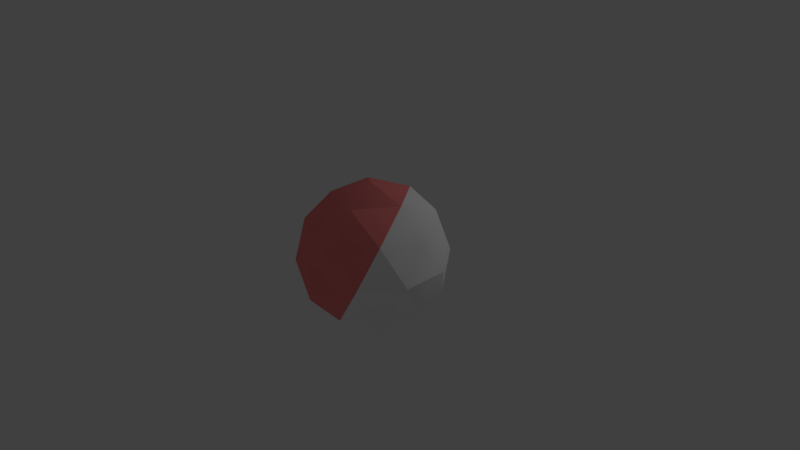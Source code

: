 # Source: 3_Ico_Sphere_2_Materials.blend  (saved by Blender 2.71.0; exported with 4.5.12 LTS)
import bpy
from mathutils import Matrix  # noqa: F401  (used for matrix-valued properties, if any)

bpy.ops.wm.read_factory_settings(use_empty=True)
scene = bpy.context.scene
scene.name = 'Scene'

# ---- collections
col_collection_1 = bpy.data.collections.new('Collection 1'); scene.collection.children.link(col_collection_1)
col_collection_9 = bpy.data.collections.new('Collection 9'); scene.collection.children.link(col_collection_9)
col_collection_10 = bpy.data.collections.new('Collection 10'); scene.collection.children.link(col_collection_10)
col_collection_10.hide_render = True
col_collection_10.hide_viewport = True

# ---- materials (node trees are filled in below, after node groups)
mat_material_dif = bpy.data.materials.new('Material_dif')
mat_material_dif.alpha_threshold = 0.0
mat_material_dif.use_transparent_shadow = False
mat_material_dif.diffuse_color = (1.0, 0.25, 0.25, 1.0)
mat_material_dif.specular_color = (0.0, 0.0, 0.0)
mat_material_dif.roughness = 0.5
mat_material_dif.specular_intensity = 0.0
mat_material_dif.line_color = (0.0, 0.0, 0.0, 1.0)
mat_material_spec_env = bpy.data.materials.new('Material_spec_env')
mat_material_spec_env.alpha_threshold = 0.0
mat_material_spec_env.use_transparent_shadow = False
mat_material_spec_env.diffuse_color = (1.0, 1.0, 1.0, 1.0)
mat_material_spec_env.specular_color = (0.0, 0.0, 1.0)
mat_material_spec_env.roughness = 0.5
mat_material_spec_env.specular_intensity = 1.0
mat_material_spec_env.line_color = (0.0, 0.0, 0.0, 1.0)

# ---- material node trees

# ---- world
world_world = bpy.data.worlds.new('World'); scene.world = world_world
world_world.color = (0.05088, 0.05088, 0.05088)
world_world.use_sun_shadow = False
world_world.sun_shadow_jitter_overblur = 0.0
world_world.cycles.sampling_method = 'MANUAL'
world_world.cycles.sample_map_resolution = 256

# ---- cameras
cam_camera = bpy.data.cameras.new('Camera')
cam_camera.clip_end = 100.0
cam_camera.lens = 35.0
cam_camera.sensor_width = 32.0
cam_camera.sensor_height = 18.0
cam_camera.ortho_scale = 7.314
cam_camera.dof.focus_distance = 0.0
cam_camera.dof.aperture_fstop = 128.0

# ---- lights
light_lamp = bpy.data.lights.new('Lamp', 'POINT')
light_lamp.transmission_factor = 0.0
light_lamp.cutoff_distance = 30.0
light_lamp.energy = 100.0
light_lamp.shadow_buffer_clip_start = 1.001
light_lamp.shadow_soft_size = 0.1
light_lamp.shadow_maximum_resolution = 0.006
light_lamp.use_absolute_resolution = True
light_lamp.cycles.use_multiple_importance_sampling = False

# ---- meshes
me_icosphere = bpy.data.meshes.new('Icosphere')
me_icosphere.from_pydata([(0.0, 0.0, -1.0), (0.7236, -0.5257, -0.4472), (-0.2764, -0.8506, -0.4472), (-0.8944, 0.0, -0.4472), (-0.2764, 0.8506, -0.4472), (0.7236, 0.5257, -0.4472), (0.2764, -0.8506, 0.4472), (-0.7236, -0.5257, 0.4472), (-0.7236, 0.5257, 0.4472), (0.2764, 0.8506, 0.4472), (0.8944, 0.0, 0.4472), (0.0, 0.0, 1.0), (-0.1625, -0.5, -0.8507), (0.4253, -0.309, -0.8507), (0.2629, -0.809, -0.5257), (0.8506, 0.0, -0.5257), (0.4253, 0.309, -0.8507), (-0.5257, 0.0, -0.8507), (-0.6882, -0.5, -0.5257), (-0.1625, 0.5, -0.8507), (-0.6882, 0.5, -0.5257), (0.2629, 0.809, -0.5257), (0.9511, -0.309, 0.0), (0.9511, 0.309, 0.0), (0.0, -1.0, 0.0), (0.5878, -0.809, 0.0), (-0.9511, -0.309, 0.0), (-0.5878, -0.809, 0.0), (-0.5878, 0.809, 0.0), (-0.9511, 0.309, 0.0), (0.5878, 0.809, 0.0), (0.0, 1.0, 0.0), (0.6882, -0.5, 0.5257), (-0.2629, -0.809, 0.5257), (-0.8506, 0.0, 0.5257), (-0.2629, 0.809, 0.5257), (0.6882, 0.5, 0.5257), (0.1625, -0.5, 0.8507), (0.5257, 0.0, 0.8507), (-0.4253, -0.309, 0.8507), (-0.4253, 0.309, 0.8507), (0.1625, 0.5, 0.8507)], [], [(0, 13, 12), (1, 13, 15), (0, 12, 17), (0, 17, 19), (0, 19, 16), (1, 15, 22), (2, 14, 24), (3, 18, 26), (4, 20, 28), (5, 21, 30), (1, 22, 25), (2, 24, 27), (3, 26, 29), (4, 28, 31), (5, 30, 23), (6, 32, 37), (7, 33, 39), (8, 34, 40), (9, 35, 41), (10, 36, 38), (12, 14, 2), (12, 13, 14), (13, 1, 14), (15, 16, 5), (15, 13, 16), (13, 0, 16), (17, 18, 3), (17, 12, 18), (12, 2, 18), (19, 20, 4), (19, 17, 20), (17, 3, 20), (16, 21, 5), (16, 19, 21), (19, 4, 21), (22, 23, 10), (22, 15, 23), (15, 5, 23), (24, 25, 6), (24, 14, 25), (14, 1, 25), (26, 27, 7), (26, 18, 27), (18, 2, 27), (28, 29, 8), (28, 20, 29), (20, 3, 29), (30, 31, 9), (30, 21, 31), (21, 4, 31), (25, 32, 6), (25, 22, 32), (22, 10, 32), (27, 33, 7), (27, 24, 33), (24, 6, 33), (29, 34, 8), (29, 26, 34), (26, 7, 34), (31, 35, 9), (31, 28, 35), (28, 8, 35), (23, 36, 10), (23, 30, 36), (30, 9, 36), (37, 38, 11), (37, 32, 38), (32, 10, 38), (39, 37, 11), (39, 33, 37), (33, 6, 37), (40, 39, 11), (40, 34, 39), (34, 7, 39), (41, 40, 11), (41, 35, 40), (35, 8, 40), (38, 41, 11), (38, 36, 41), (36, 9, 41)])
me_icosphere.polygons.foreach_set('use_smooth', [True] * 80)
me_icosphere.polygons.foreach_set('material_index', [1, 1, 1, 1, 1, 1, 0, 0, 1, 1, 1, 0, 0, 1, 1, 0, 0, 0, 1, 1, 0, 1, 1, 1, 1, 1, 0, 0, 0, 1, 1, 0, 1, 1, 1, 1, 1, 1, 0, 0, 1, 0, 0, 0, 0, 0, 0, 1, 1, 1, 0, 1, 1, 0, 0, 0, 0, 0, 0, 1, 1, 0, 1, 1, 1, 0, 0, 1, 0, 0, 0, 0, 0, 0, 0, 0, 0, 0, 1, 1])
_k = set([(2, 14), (2, 18), (3, 17), (3, 29), (5, 16), (5, 23), (11, 38), (11, 40), (14, 25), (16, 19), (17, 18), (17, 19), (22, 23), (22, 32), (25, 32), (29, 34), (32, 37), (34, 40), (37, 38)])
me_icosphere.attributes.new('sharp_edge', 'BOOLEAN', 'EDGE').data.foreach_set('value', [ (min(e.vertices), max(e.vertices)) in _k for e in me_icosphere.edges])
_uv = me_icosphere.uv_layers.new(name='UVMap')
_uv.uv.foreach_set('vector', [0.3779, 0.0, 0.65, 0.1762, 0.45, 0.1762, 0.65, 0.3524, 0.65, 0.1762, 0.75, 0.3238, 0.3779, 0.0, 0.45, 0.1762, 0.25, 0.1762, 0.3779, 0.0, 0.25, 0.1762, 0.05, 0.1762, 0.3779, 0.0, 1.05, 0.1762, 0.85, 0.1762, 0.65, 0.3524, 0.75, 0.3238, 0.7, 0.5, 0.45, 0.3524, 0.55, 0.3238, 0.5, 0.5, 0.25, 0.3524, 0.35, 0.3238, 0.3, 0.5, 0.05, 0.3524, 0.15, 0.3238, 0.1, 0.5, 0.85, 0.3524, 0.95, 0.3238, 0.9, 0.5, 0.65, 0.3524, 0.7, 0.5, 0.6, 0.5, 0.45, 0.3524, 0.5, 0.5, 0.4, 0.5, 0.25, 0.3524, 0.3, 0.5, 0.2, 0.5, 0.05, 0.3524, 0.1, 0.5, 0.0, 0.5, 0.85, 0.3524, 0.9, 0.5, 0.8, 0.5, 0.55, 0.6476, 0.65, 0.6762, 0.55, 0.8238, 0.35, 0.6476, 0.45, 0.6762, 0.35, 0.8238, 0.15, 0.6476, 0.25, 0.6762, 0.15, 0.8238, 0.95, 0.6476, 1.05, 0.6762, 0.95, 0.8238, 0.75, 0.6476, 0.85, 0.6762, 0.75, 0.8238, 0.45, 0.1762, 0.55, 0.3238, 0.45, 0.3524, 0.45, 0.1762, 0.65, 0.1762, 0.55, 0.3238, 0.65, 0.1762, 0.65, 0.3524, 0.55, 0.3238, 0.75, 0.3238, 0.85, 0.1762, 0.85, 0.3524, 0.75, 0.3238, 0.65, 0.1762, 0.85, 0.1762, 0.65, 0.1762, 0.3779, 0.0, 0.85, 0.1762, 0.25, 0.1762, 0.35, 0.3238, 0.25, 0.3524, 0.25, 0.1762, 0.45, 0.1762, 0.35, 0.3238, 0.45, 0.1762, 0.45, 0.3524, 0.35, 0.3238, 0.05, 0.1762, 0.15, 0.3238, 0.05, 0.3524, 0.05, 0.1762, 0.25, 0.1762, 0.15, 0.3238, 0.25, 0.1762, 0.25, 0.3524, 0.15, 0.3238, 0.85, 0.1762, 0.95, 0.3238, 0.85, 0.3524, 0.85, 0.1762, 1.05, 0.1762, 0.95, 0.3238, 1.05, 0.1762, 1.05, 0.3524, 0.95, 0.3238, 0.7, 0.5, 0.8, 0.5, 0.75, 0.6476, 0.7, 0.5, 0.75, 0.3238, 0.8, 0.5, 0.75, 0.3238, 0.85, 0.3524, 0.8, 0.5, 0.5, 0.5, 0.6, 0.5, 0.55, 0.6476, 0.5, 0.5, 0.55, 0.3238, 0.6, 0.5, 0.55, 0.3238, 0.65, 0.3524, 0.6, 0.5, 0.3, 0.5, 0.4, 0.5, 0.35, 0.6476, 0.3, 0.5, 0.35, 0.3238, 0.4, 0.5, 0.35, 0.3238, 0.45, 0.3524, 0.4, 0.5, 0.1, 0.5, 0.2, 0.5, 0.15, 0.6476, 0.1, 0.5, 0.15, 0.3238, 0.2, 0.5, 0.15, 0.3238, 0.25, 0.3524, 0.2, 0.5, 0.9, 0.5, 1.0, 0.5, 0.95, 0.6476, 0.9, 0.5, 0.95, 0.3238, 1.0, 0.5, 0.95, 0.3238, 1.05, 0.3524, 1.0, 0.5, 0.6, 0.5, 0.65, 0.6762, 0.55, 0.6476, 0.6, 0.5, 0.7, 0.5, 0.65, 0.6762, 0.7, 0.5, 0.75, 0.6476, 0.65, 0.6762, 0.4, 0.5, 0.45, 0.6762, 0.35, 0.6476, 0.4, 0.5, 0.5, 0.5, 0.45, 0.6762, 0.5, 0.5, 0.55, 0.6476, 0.45, 0.6762, 0.2, 0.5, 0.25, 0.6762, 0.15, 0.6476, 0.2, 0.5, 0.3, 0.5, 0.25, 0.6762, 0.3, 0.5, 0.35, 0.6476, 0.25, 0.6762, 1.0, 0.5, 1.05, 0.6762, 0.95, 0.6476, 0.0, 0.5, 0.1, 0.5, 0.05, 0.6762, 0.1, 0.5, 0.15, 0.6476, 0.05, 0.6762, 0.8, 0.5, 0.85, 0.6762, 0.75, 0.6476, 0.8, 0.5, 0.9, 0.5, 0.85, 0.6762, 0.9, 0.5, 0.95, 0.6476, 0.85, 0.6762, 0.55, 0.8238, 0.75, 0.8238, 0.8779, 1.0, 0.55, 0.8238, 0.65, 0.6762, 0.75, 0.8238, 0.65, 0.6762, 0.75, 0.6476, 0.75, 0.8238, 1.35, 0.8238, 0.55, 0.8238, 0.8779, 1.0, 0.35, 0.8238, 0.45, 0.6762, 0.55, 0.8238, 0.45, 0.6762, 0.55, 0.6476, 0.55, 0.8238, 1.15, 0.8238, 1.35, 0.8238, 0.8779, 1.0, 0.15, 0.8238, 0.25, 0.6762, 0.35, 0.8238, 0.25, 0.6762, 0.35, 0.6476, 0.35, 0.8238, 0.95, 0.8238, 1.15, 0.8238, 0.8779, 1.0, 0.95, 0.8238, 1.05, 0.6762, 1.15, 0.8238, 0.05, 0.6762, 0.15, 0.6476, 0.15, 0.8238, 0.75, 0.8238, 0.95, 0.8238, 0.8779, 1.0, 0.75, 0.8238, 0.85, 0.6762, 0.95, 0.8238, 0.85, 0.6762, 0.95, 0.6476, 0.95, 0.8238])
me_icosphere.materials.append(mat_material_dif)
me_icosphere.materials.append(mat_material_spec_env)
me_icosphere.use_remesh_preserve_volume = False
me_icosphere.use_remesh_preserve_attributes = False
me_icosphere.use_mirror_vertex_groups = False
me_icosphere.update()

# ---- objects
ob_3_ico_sphere_2_materials = bpy.data.objects.new('3_Ico_Sphere_2_Materials', None)
ob_icosphere = bpy.data.objects.new('Icosphere', me_icosphere)
ob_lamp = bpy.data.objects.new('Lamp', light_lamp)
ob_camera = bpy.data.objects.new('Camera', cam_camera)

# ---- transforms, parenting, visibility, modifiers, constraints
ob_3_ico_sphere_2_materials.location = (0.0, 0.0, 0.0)
ob_3_ico_sphere_2_materials.empty_image_offset = (0.0, 0.0)
ob_3_ico_sphere_2_materials.show_name = True
ob_3_ico_sphere_2_materials.show_in_front = True
ob_3_ico_sphere_2_materials.lineart.crease_threshold = 0.0
ob_icosphere.parent = ob_3_ico_sphere_2_materials
ob_icosphere.location = (0.0, 0.0, 0.0)
ob_icosphere.lineart.crease_threshold = 0.0
_m = ob_icosphere.modifiers.new('EdgeSplit', 'EDGE_SPLIT')
_m.use_edge_angle = False
ob_lamp.location = (3.246, 4.515, 4.643)
ob_lamp.rotation_euler = (0.8967, 0.2918, 2.37)
ob_lamp.lock_rotations_4d = False
ob_lamp.empty_display_type = 'ARROWS'
ob_lamp.color = (0.0, 0.0, 0.0, 0.0)
ob_lamp.lineart.crease_threshold = 0.0
ob_camera.location = (7.481, -6.508, 5.344)
ob_camera.rotation_euler = (1.109, 0.01082, 0.8149)
ob_camera.lock_rotations_4d = False
ob_camera.empty_display_type = 'ARROWS'
ob_camera.color = (0.0, 0.0, 0.0, 0.0)
ob_camera.display_type = 'WIRE'
ob_camera.lineart.crease_threshold = 0.0

# ---- collection membership
col_collection_1.objects.link(ob_3_ico_sphere_2_materials)
col_collection_1.objects.link(ob_icosphere)
col_collection_9.objects.link(ob_lamp)
col_collection_10.objects.link(ob_camera)

# ---- scene / render settings (as saved in the file)
scene.camera = ob_camera
scene.frame_start = 1; scene.frame_end = 250; scene.frame_set(1)
scene.render.engine = 'BLENDER_EEVEE_NEXT'
scene.render.resolution_percentage = 50
scene.render.dither_intensity = 0.0
scene.cycles.use_denoising = False
scene.cycles.samples = 10
scene.cycles.sampling_pattern = 'TABULATED_SOBOL'
scene.cycles.light_sampling_threshold = 0.0
scene.cycles.use_adaptive_sampling = False
scene.cycles.use_light_tree = False
scene.cycles.blur_glossy = 0.0
scene.cycles.volume_bounces = 1
scene.cycles.pixel_filter_type = 'GAUSSIAN'
scene.cycles.sample_clamp_indirect = 0.0
scene.view_settings.view_transform = 'Standard'
bpy.context.view_layer.update()
